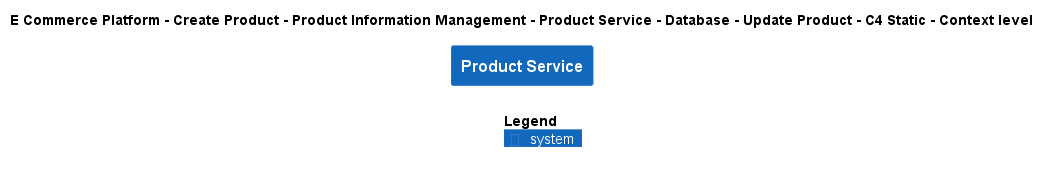

The diagram above was rendered by PlantUML. Its source (embedded in the PNG):
@startuml
!include ..\..\..\..\..\..\..\..\..\.c4s\C4_Context.puml

AddElementTag("c4interflow:lifecycle:new", $bgColor=green, $fontColor=#ffffff, $borderColor=green, $shadowing="False")
AddElementTag("c4interflow:lifecycle:changed", $bgColor=orange, $fontColor=#ffffff, $borderColor=orange, $shadowing="False")
AddElementTag("c4interflow:lifecycle:removed", $bgColor=red, $fontColor=#ffffff, $borderColor=red, $shadowing="False")

AddRelTag("c4interflow:lifecycle:new", $textColor=green, $lineColor=green)
AddRelTag("c4interflow:lifecycle:changed", $textColor=orange, $lineColor=orange)
AddRelTag("c4interflow:lifecycle:removed", $textColor=red, $lineColor=red)

SHOW_PERSON_PORTRAIT()
LAYOUT_TOP_DOWN()

skinparam linetype polyline

title E Commerce Platform - Create Product - Product Information Management - Product Service - Database - Update Product - C4 Static - Context level

System(ECommercePlatform.CreateProduct.ProductInformationManagement.SoftwareSystems.ProductService, "Product Service", "")



SHOW_LEGEND()
@enduml